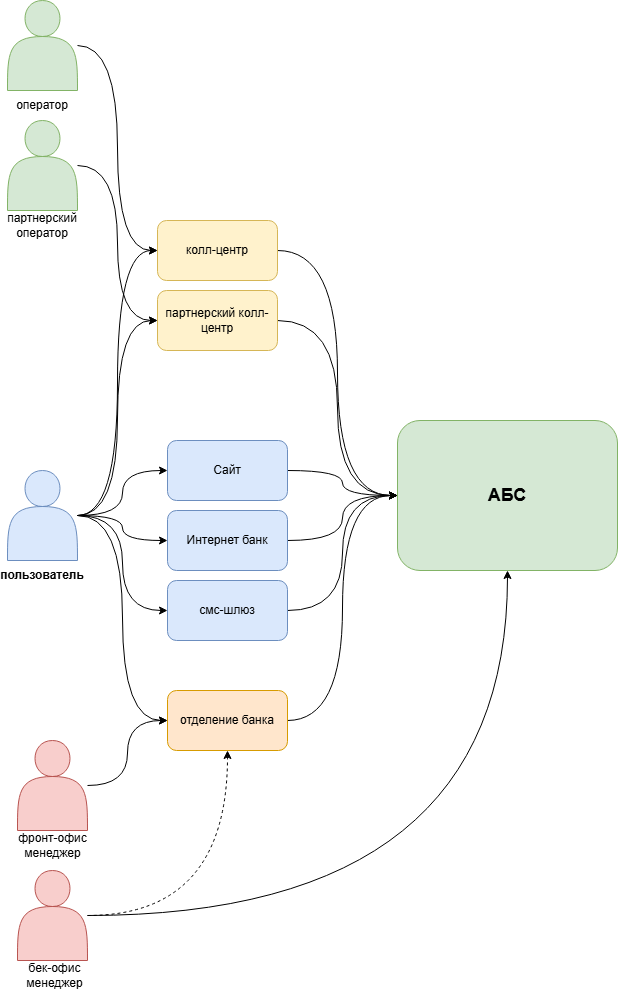

The diagram above was exported from draw.io. Its source (the exported page's mxGraphModel, read from the mxfile embedded in the PNG):
<mxGraphModel dx="994" dy="1737" grid="1" gridSize="10" guides="1" tooltips="1" connect="1" arrows="1" fold="1" page="1" pageScale="1" pageWidth="827" pageHeight="1169" math="0" shadow="0">
  <root>
    <mxCell id="0" />
    <mxCell id="1" parent="0" />
    <mxCell id="S9ORNx4Tee1Y3c-9n0EE-38" edge="1" parent="1" source="S9ORNx4Tee1Y3c-9n0EE-1" style="edgeStyle=orthogonalEdgeStyle;rounded=0;orthogonalLoop=1;jettySize=auto;html=1;entryX=0;entryY=0.5;entryDx=0;entryDy=0;curved=1;" target="S9ORNx4Tee1Y3c-9n0EE-12">
      <mxGeometry relative="1" as="geometry" />
    </mxCell>
    <mxCell id="S9ORNx4Tee1Y3c-9n0EE-39" edge="1" parent="1" source="S9ORNx4Tee1Y3c-9n0EE-1" style="edgeStyle=orthogonalEdgeStyle;rounded=0;orthogonalLoop=1;jettySize=auto;html=1;entryX=0;entryY=0.5;entryDx=0;entryDy=0;curved=1;" target="S9ORNx4Tee1Y3c-9n0EE-4">
      <mxGeometry relative="1" as="geometry" />
    </mxCell>
    <mxCell id="S9ORNx4Tee1Y3c-9n0EE-40" edge="1" parent="1" source="S9ORNx4Tee1Y3c-9n0EE-1" style="edgeStyle=orthogonalEdgeStyle;rounded=0;orthogonalLoop=1;jettySize=auto;html=1;entryX=0;entryY=0.5;entryDx=0;entryDy=0;curved=1;" target="S9ORNx4Tee1Y3c-9n0EE-3">
      <mxGeometry relative="1" as="geometry" />
    </mxCell>
    <mxCell id="S9ORNx4Tee1Y3c-9n0EE-41" edge="1" parent="1" source="S9ORNx4Tee1Y3c-9n0EE-1" style="edgeStyle=orthogonalEdgeStyle;rounded=0;orthogonalLoop=1;jettySize=auto;html=1;entryX=0;entryY=0.5;entryDx=0;entryDy=0;curved=1;" target="S9ORNx4Tee1Y3c-9n0EE-2">
      <mxGeometry relative="1" as="geometry" />
    </mxCell>
    <mxCell id="S9ORNx4Tee1Y3c-9n0EE-42" edge="1" parent="1" source="S9ORNx4Tee1Y3c-9n0EE-1" style="edgeStyle=orthogonalEdgeStyle;rounded=0;orthogonalLoop=1;jettySize=auto;html=1;entryX=0;entryY=0.5;entryDx=0;entryDy=0;curved=1;" target="S9ORNx4Tee1Y3c-9n0EE-15">
      <mxGeometry relative="1" as="geometry" />
    </mxCell>
    <mxCell id="S9ORNx4Tee1Y3c-9n0EE-43" edge="1" parent="1" source="S9ORNx4Tee1Y3c-9n0EE-1" style="edgeStyle=orthogonalEdgeStyle;rounded=0;orthogonalLoop=1;jettySize=auto;html=1;entryX=0;entryY=0.5;entryDx=0;entryDy=0;curved=1;" target="S9ORNx4Tee1Y3c-9n0EE-14">
      <mxGeometry relative="1" as="geometry" />
    </mxCell>
    <mxCell id="S9ORNx4Tee1Y3c-9n0EE-1" parent="1" style="shape=actor;whiteSpace=wrap;html=1;fillColor=#dae8fc;strokeColor=#6c8ebf;" value="" vertex="1">
      <mxGeometry height="90" width="70" x="70" y="90" as="geometry" />
    </mxCell>
    <mxCell id="S9ORNx4Tee1Y3c-9n0EE-30" edge="1" parent="1" source="S9ORNx4Tee1Y3c-9n0EE-2" style="edgeStyle=orthogonalEdgeStyle;rounded=0;orthogonalLoop=1;jettySize=auto;html=1;entryX=0;entryY=0.5;entryDx=0;entryDy=0;curved=1;" target="S9ORNx4Tee1Y3c-9n0EE-22">
      <mxGeometry relative="1" as="geometry" />
    </mxCell>
    <mxCell id="S9ORNx4Tee1Y3c-9n0EE-2" parent="1" style="rounded=1;whiteSpace=wrap;html=1;fillColor=#dae8fc;strokeColor=#6c8ebf;" value="Сайт" vertex="1">
      <mxGeometry height="60" width="120" x="230" y="60" as="geometry" />
    </mxCell>
    <mxCell id="S9ORNx4Tee1Y3c-9n0EE-29" edge="1" parent="1" source="S9ORNx4Tee1Y3c-9n0EE-3" style="edgeStyle=orthogonalEdgeStyle;rounded=0;orthogonalLoop=1;jettySize=auto;html=1;curved=1;" target="S9ORNx4Tee1Y3c-9n0EE-22">
      <mxGeometry relative="1" as="geometry" />
    </mxCell>
    <mxCell id="S9ORNx4Tee1Y3c-9n0EE-3" parent="1" style="rounded=1;whiteSpace=wrap;html=1;fillColor=#dae8fc;strokeColor=#6c8ebf;" value="Интернет банк" vertex="1">
      <mxGeometry height="60" width="120" x="230" y="130" as="geometry" />
    </mxCell>
    <mxCell id="S9ORNx4Tee1Y3c-9n0EE-35" edge="1" parent="1" source="S9ORNx4Tee1Y3c-9n0EE-4" style="edgeStyle=orthogonalEdgeStyle;rounded=0;orthogonalLoop=1;jettySize=auto;html=1;entryX=0;entryY=0.5;entryDx=0;entryDy=0;curved=1;" target="S9ORNx4Tee1Y3c-9n0EE-22">
      <mxGeometry relative="1" as="geometry" />
    </mxCell>
    <mxCell id="S9ORNx4Tee1Y3c-9n0EE-4" parent="1" style="rounded=1;whiteSpace=wrap;html=1;fillColor=#dae8fc;strokeColor=#6c8ebf;" value="смс-шлюз" vertex="1">
      <mxGeometry height="60" width="120" x="230" y="200" as="geometry" />
    </mxCell>
    <mxCell id="S9ORNx4Tee1Y3c-9n0EE-45" edge="1" parent="1" source="S9ORNx4Tee1Y3c-9n0EE-7" style="edgeStyle=orthogonalEdgeStyle;rounded=0;orthogonalLoop=1;jettySize=auto;html=1;entryX=0;entryY=0.5;entryDx=0;entryDy=0;curved=1;" target="S9ORNx4Tee1Y3c-9n0EE-14">
      <mxGeometry relative="1" as="geometry" />
    </mxCell>
    <mxCell id="S9ORNx4Tee1Y3c-9n0EE-7" parent="1" style="shape=actor;whiteSpace=wrap;html=1;fillColor=#d5e8d4;strokeColor=#82b366;" value="" vertex="1">
      <mxGeometry height="90" width="70" x="70" y="-380" as="geometry" />
    </mxCell>
    <mxCell id="S9ORNx4Tee1Y3c-9n0EE-44" edge="1" parent="1" source="S9ORNx4Tee1Y3c-9n0EE-8" style="edgeStyle=orthogonalEdgeStyle;rounded=0;orthogonalLoop=1;jettySize=auto;html=1;entryX=0;entryY=0.5;entryDx=0;entryDy=0;curved=1;" target="S9ORNx4Tee1Y3c-9n0EE-15">
      <mxGeometry relative="1" as="geometry" />
    </mxCell>
    <mxCell id="S9ORNx4Tee1Y3c-9n0EE-8" parent="1" style="shape=actor;whiteSpace=wrap;html=1;fillColor=#d5e8d4;strokeColor=#82b366;" value="" vertex="1">
      <mxGeometry height="90" width="70" x="70" y="-260" as="geometry" />
    </mxCell>
    <mxCell id="S9ORNx4Tee1Y3c-9n0EE-36" edge="1" parent="1" source="S9ORNx4Tee1Y3c-9n0EE-10" style="edgeStyle=orthogonalEdgeStyle;rounded=0;orthogonalLoop=1;jettySize=auto;html=1;entryX=0;entryY=0.5;entryDx=0;entryDy=0;curved=1;" target="S9ORNx4Tee1Y3c-9n0EE-12">
      <mxGeometry relative="1" as="geometry" />
    </mxCell>
    <mxCell id="S9ORNx4Tee1Y3c-9n0EE-10" parent="1" style="shape=actor;whiteSpace=wrap;html=1;fillColor=#f8cecc;strokeColor=#b85450;" value="" vertex="1">
      <mxGeometry height="90" width="70" x="80" y="360" as="geometry" />
    </mxCell>
    <mxCell id="S9ORNx4Tee1Y3c-9n0EE-37" edge="1" parent="1" source="S9ORNx4Tee1Y3c-9n0EE-11" style="edgeStyle=orthogonalEdgeStyle;rounded=0;orthogonalLoop=1;jettySize=auto;html=1;entryX=0.5;entryY=1;entryDx=0;entryDy=0;curved=1;" target="S9ORNx4Tee1Y3c-9n0EE-22">
      <mxGeometry relative="1" as="geometry" />
    </mxCell>
    <mxCell id="S9ORNx4Tee1Y3c-9n0EE-46" edge="1" parent="1" source="S9ORNx4Tee1Y3c-9n0EE-11" style="edgeStyle=orthogonalEdgeStyle;rounded=0;orthogonalLoop=1;jettySize=auto;html=1;entryX=0.5;entryY=1;entryDx=0;entryDy=0;curved=1;dashed=1;" target="S9ORNx4Tee1Y3c-9n0EE-12">
      <mxGeometry relative="1" as="geometry" />
    </mxCell>
    <mxCell id="S9ORNx4Tee1Y3c-9n0EE-11" parent="1" style="shape=actor;whiteSpace=wrap;html=1;fillColor=#f8cecc;strokeColor=#b85450;" value="" vertex="1">
      <mxGeometry height="90" width="70" x="80" y="490" as="geometry" />
    </mxCell>
    <mxCell id="S9ORNx4Tee1Y3c-9n0EE-34" edge="1" parent="1" source="S9ORNx4Tee1Y3c-9n0EE-12" style="edgeStyle=orthogonalEdgeStyle;rounded=0;orthogonalLoop=1;jettySize=auto;html=1;entryX=0;entryY=0.5;entryDx=0;entryDy=0;curved=1;" target="S9ORNx4Tee1Y3c-9n0EE-22">
      <mxGeometry relative="1" as="geometry" />
    </mxCell>
    <mxCell id="S9ORNx4Tee1Y3c-9n0EE-12" parent="1" style="rounded=1;whiteSpace=wrap;html=1;fillColor=#ffe6cc;strokeColor=#d79b00;" value="отделение банка" vertex="1">
      <mxGeometry height="60" width="120" x="230" y="310" as="geometry" />
    </mxCell>
    <mxCell id="S9ORNx4Tee1Y3c-9n0EE-32" edge="1" parent="1" source="S9ORNx4Tee1Y3c-9n0EE-14" style="edgeStyle=orthogonalEdgeStyle;rounded=0;orthogonalLoop=1;jettySize=auto;html=1;entryX=0;entryY=0.5;entryDx=0;entryDy=0;curved=1;" target="S9ORNx4Tee1Y3c-9n0EE-22">
      <mxGeometry relative="1" as="geometry" />
    </mxCell>
    <mxCell id="S9ORNx4Tee1Y3c-9n0EE-14" parent="1" style="rounded=1;whiteSpace=wrap;html=1;fillColor=#fff2cc;strokeColor=#d6b656;" value="колл-центр" vertex="1">
      <mxGeometry height="60" width="120" x="220" y="-160" as="geometry" />
    </mxCell>
    <mxCell id="S9ORNx4Tee1Y3c-9n0EE-31" edge="1" parent="1" source="S9ORNx4Tee1Y3c-9n0EE-15" style="edgeStyle=orthogonalEdgeStyle;rounded=0;orthogonalLoop=1;jettySize=auto;html=1;entryX=0;entryY=0.5;entryDx=0;entryDy=0;curved=1;" target="S9ORNx4Tee1Y3c-9n0EE-22">
      <mxGeometry relative="1" as="geometry" />
    </mxCell>
    <mxCell id="S9ORNx4Tee1Y3c-9n0EE-15" parent="1" style="rounded=1;whiteSpace=wrap;html=1;fillColor=#fff2cc;strokeColor=#d6b656;" value="партнерский колл-центр" vertex="1">
      <mxGeometry height="60" width="120" x="220" y="-90" as="geometry" />
    </mxCell>
    <mxCell id="S9ORNx4Tee1Y3c-9n0EE-17" parent="1" style="text;html=1;whiteSpace=wrap;strokeColor=none;fillColor=none;align=center;verticalAlign=middle;rounded=0;" value="оператор" vertex="1">
      <mxGeometry height="30" width="60" x="75" y="-290" as="geometry" />
    </mxCell>
    <mxCell id="S9ORNx4Tee1Y3c-9n0EE-18" parent="1" style="text;html=1;whiteSpace=wrap;strokeColor=none;fillColor=none;align=center;verticalAlign=middle;rounded=0;" value="партнерский оператор" vertex="1">
      <mxGeometry height="30" width="60" x="75" y="-170" as="geometry" />
    </mxCell>
    <mxCell id="S9ORNx4Tee1Y3c-9n0EE-19" parent="1" style="text;html=1;whiteSpace=wrap;strokeColor=none;fillColor=none;align=center;verticalAlign=middle;rounded=0;" value="&lt;b&gt;пользователь&lt;/b&gt;" vertex="1">
      <mxGeometry height="30" width="60" x="75" y="180" as="geometry" />
    </mxCell>
    <mxCell id="S9ORNx4Tee1Y3c-9n0EE-20" parent="1" style="text;html=1;whiteSpace=wrap;strokeColor=none;fillColor=none;align=center;verticalAlign=middle;rounded=0;" value="фронт-офис менеджер" vertex="1">
      <mxGeometry height="30" width="75" x="77.5" y="450" as="geometry" />
    </mxCell>
    <mxCell id="S9ORNx4Tee1Y3c-9n0EE-21" parent="1" style="text;html=1;whiteSpace=wrap;strokeColor=none;fillColor=none;align=center;verticalAlign=middle;rounded=0;" value="бек-офис менеджер" vertex="1">
      <mxGeometry height="30" width="75" x="80" y="580" as="geometry" />
    </mxCell>
    <mxCell id="S9ORNx4Tee1Y3c-9n0EE-22" parent="1" style="rounded=1;whiteSpace=wrap;html=1;fillColor=#d5e8d4;strokeColor=#82b366;" value="&lt;span style=&quot;font-size: 18px;&quot;&gt;&lt;b&gt;АБС&lt;/b&gt;&lt;/span&gt;" vertex="1">
      <mxGeometry height="150" width="220" x="460" y="40" as="geometry" />
    </mxCell>
  </root>
</mxGraphModel>